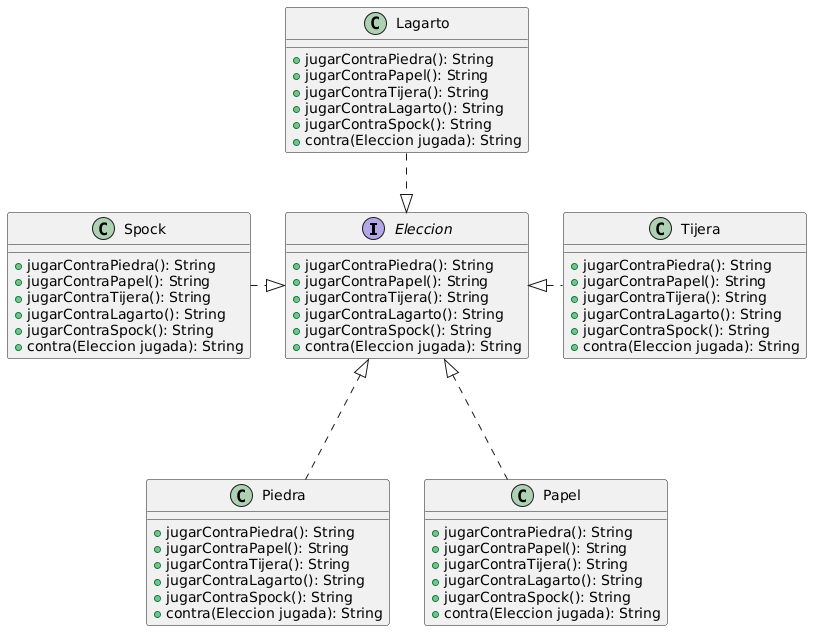

The diagram above was rendered by PlantUML. Its source (embedded in the PNG):
@startuml
interface Eleccion {
+jugarContraPiedra(): String
+jugarContraPapel(): String
+jugarContraTijera(): String
+jugarContraLagarto(): String
+jugarContraSpock(): String
+contra(Eleccion jugada): String
}
class Piedra {
+jugarContraPiedra(): String
+jugarContraPapel(): String
+jugarContraTijera(): String
+jugarContraLagarto(): String
+jugarContraSpock(): String
+contra(Eleccion jugada): String
}
class Papel {
+jugarContraPiedra(): String
+jugarContraPapel(): String
+jugarContraTijera(): String
+jugarContraLagarto(): String
+jugarContraSpock(): String
+contra(Eleccion jugada): String
}
class Tijera{
+jugarContraPiedra(): String
+jugarContraPapel(): String
+jugarContraTijera(): String
+jugarContraLagarto(): String
+jugarContraSpock(): String
+contra(Eleccion jugada): String
}
class Spock{
+jugarContraPiedra(): String
+jugarContraPapel(): String
+jugarContraTijera(): String
+jugarContraLagarto(): String
+jugarContraSpock(): String
+contra(Eleccion jugada): String
}
class Lagarto{
+jugarContraPiedra(): String
+jugarContraPapel(): String
+jugarContraTijera(): String
+jugarContraLagarto(): String
+jugarContraSpock(): String
+contra(Eleccion jugada): String
}


Piedra.-up.|> Eleccion
Papel .-up.|> Eleccion
Tijera .-left.|> Eleccion
Spock .-right.|> Eleccion
Lagarto ..|> Eleccion
@enduml